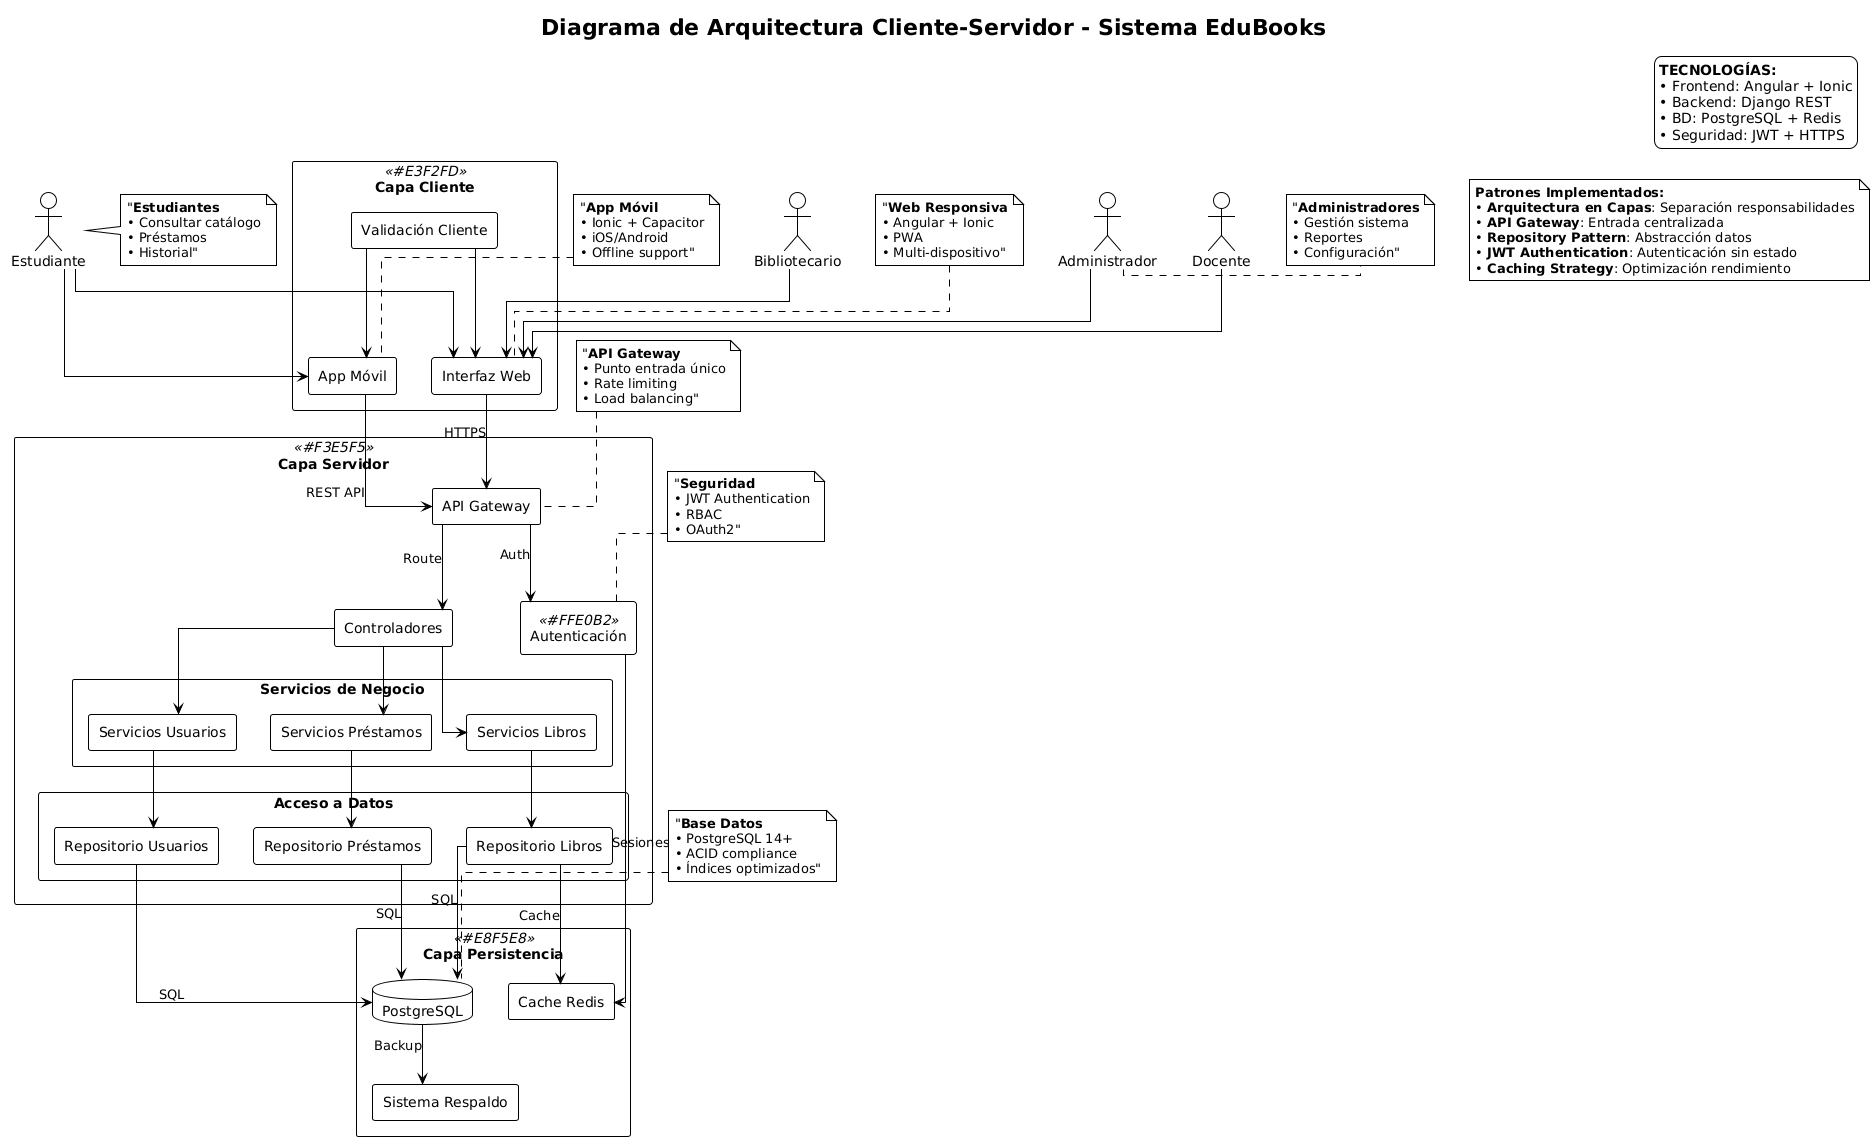

The diagram above was rendered by PlantUML. Its source (embedded in the PNG):
@startuml
!theme plain
title Diagrama de Arquitectura Cliente-Servidor - Sistema EduBooks

' Definición de colores
!define CLIENT #E3F2FD
!define SERVER #F3E5F5
!define DATABASE #E8F5E8
!define SECURITY #FFE0B2

' Configuración de estilos
skinparam componentStyle rectangle
skinparam packageStyle rectangle
skinparam linetype ortho

' ===== ACTORES =====
actor "Estudiante" as Estudiante
actor "Docente" as Docente
actor "Administrador" as Admin
actor "Bibliotecario" as Bibliotecario

' ===== CAPA CLIENTE =====
package "Capa Cliente" <<CLIENT>> {
    component "Interfaz Web" as InterfazWeb
    component "App Móvil" as AppMovil
    component "Validación Cliente" as ValidacionCliente
}

' ===== CAPA SERVIDOR =====
package "Capa Servidor" <<SERVER>> {
    
    component "API Gateway" as APIGateway
    component "Autenticación" as Autenticacion <<SECURITY>>
    component "Controladores" as Controladores
    
    package "Servicios de Negocio" {
        component "Servicios Libros" as ServiciosLibros
        component "Servicios Préstamos" as ServiciosPrestamos
        component "Servicios Usuarios" as ServiciosUsuarios
    }
    
    package "Acceso a Datos" {
        component "Repositorio Libros" as RepoLibros
        component "Repositorio Usuarios" as RepoUsuarios
        component "Repositorio Préstamos" as RepoPrestamos
    }
}

' ===== CAPA BASE DE DATOS =====
package "Capa Persistencia" <<DATABASE>> {
    database "PostgreSQL" as PostgreSQL
    component "Cache Redis" as CacheRedis
    component "Sistema Respaldo" as SistemaRespaldo
}

' ===== CONEXIONES PRINCIPALES =====

' Actores a Cliente
Estudiante --> InterfazWeb
Estudiante --> AppMovil
Docente --> InterfazWeb
Admin --> InterfazWeb
Bibliotecario --> InterfazWeb

' Cliente a Servidor
InterfazWeb --> APIGateway : "HTTPS"
AppMovil --> APIGateway : "REST API"
ValidacionCliente --> InterfazWeb
ValidacionCliente --> AppMovil

' Flujo en Servidor
APIGateway --> Autenticacion : "Auth"
APIGateway --> Controladores : "Route"
Controladores --> ServiciosLibros
Controladores --> ServiciosPrestamos
Controladores --> ServiciosUsuarios

' Servicios a Repositorios
ServiciosLibros --> RepoLibros
ServiciosPrestamos --> RepoPrestamos
ServiciosUsuarios --> RepoUsuarios

' Repositorios a BD
RepoLibros --> PostgreSQL : "SQL"
RepoUsuarios --> PostgreSQL : "SQL"
RepoPrestamos --> PostgreSQL : "SQL"

' Cache y Respaldo
RepoLibros --> CacheRedis : "Cache"
Autenticacion --> CacheRedis : "Sesiones"
PostgreSQL --> SistemaRespaldo : "Backup"

' ===== NOTAS EXPLICATIVAS =====
note top of InterfazWeb : "**Web Responsiva**\n• Angular + Ionic\n• PWA\n• Multi-dispositivo"

note top of AppMovil : "**App Móvil**\n• Ionic + Capacitor\n• iOS/Android\n• Offline support"

note top of APIGateway : "**API Gateway**\n• Punto entrada único\n• Rate limiting\n• Load balancing"

note top of Autenticacion : "**Seguridad**\n• JWT Authentication\n• RBAC\n• OAuth2"

note top of PostgreSQL : "**Base Datos**\n• PostgreSQL 14+\n• ACID compliance\n• Índices optimizados"

note right of Estudiante : "**Estudiantes**\n• Consultar catálogo\n• Préstamos\n• Historial"

note right of Admin : "**Administradores**\n• Gestión sistema\n• Reportes\n• Configuración"

' ===== PATRONES ARQUITECTÓNICOS =====
note as PatternNote
**Patrones Implementados:**
• **Arquitectura en Capas**: Separación responsabilidades
• **API Gateway**: Entrada centralizada
• **Repository Pattern**: Abstracción datos
• **JWT Authentication**: Autenticación sin estado
• **Caching Strategy**: Optimización rendimiento
end note

' ===== LEYENDA =====
legend top right
  **TECNOLOGÍAS:**
  • Frontend: Angular + Ionic
  • Backend: Django REST
  • BD: PostgreSQL + Redis
  • Seguridad: JWT + HTTPS
endlegend
@enduml